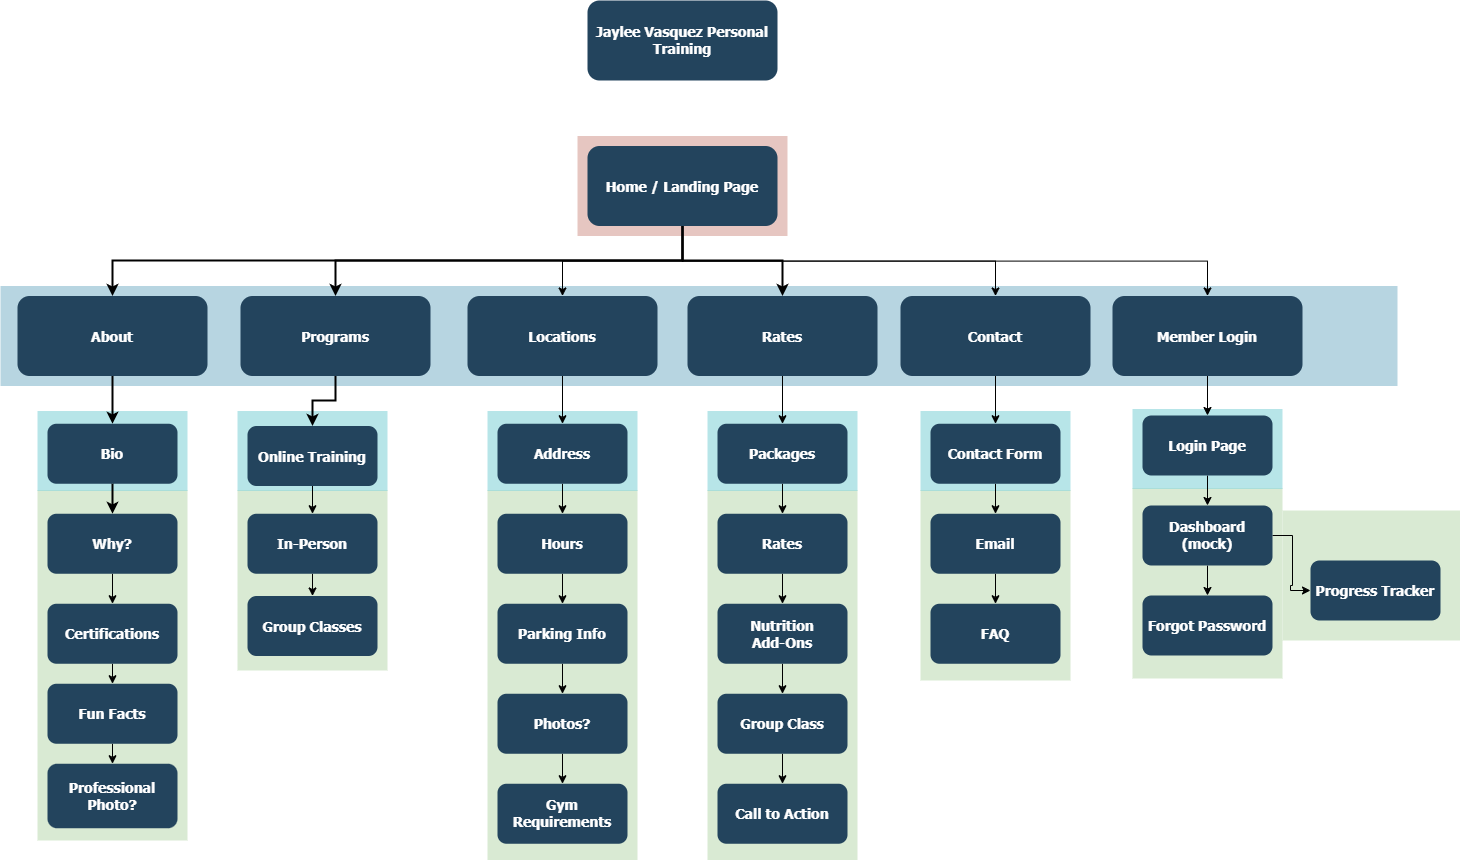

The diagram above was exported from draw.io. Its source (the exported page's mxGraphModel, read from the mxfile embedded in the PNG):
<mxGraphModel dx="1784" dy="2204" grid="1" gridSize="10" guides="1" tooltips="1" connect="1" arrows="1" fold="1" page="1" pageScale="1.5" pageWidth="1169" pageHeight="827" background="none" math="0" shadow="0">
  <root>
    <mxCell id="0" />
    <mxCell id="1" parent="0" />
    <mxCell id="gUJWmfi58HjBJawpMuev-167" value="" style="fillColor=#D9EAD3;strokeColor=none" vertex="1" parent="1">
      <mxGeometry x="1452" y="550" width="178" height="130" as="geometry" />
    </mxCell>
    <mxCell id="gUJWmfi58HjBJawpMuev-165" value="" style="fillColor=#D9EAD3;strokeColor=none" vertex="1" parent="1">
      <mxGeometry x="1302" y="528" width="150" height="190" as="geometry" />
    </mxCell>
    <mxCell id="gUJWmfi58HjBJawpMuev-166" value="" style="fillColor=#12AAB5;strokeColor=none;opacity=30;" vertex="1" parent="1">
      <mxGeometry x="1302" y="448.5" width="150" height="80" as="geometry" />
    </mxCell>
    <mxCell id="gUJWmfi58HjBJawpMuev-160" value="" style="fillColor=#D9EAD3;strokeColor=none" vertex="1" parent="1">
      <mxGeometry x="1090" y="530" width="150" height="190" as="geometry" />
    </mxCell>
    <mxCell id="gUJWmfi58HjBJawpMuev-161" value="" style="fillColor=#12AAB5;strokeColor=none;opacity=30;" vertex="1" parent="1">
      <mxGeometry x="1090" y="450.5" width="150" height="80" as="geometry" />
    </mxCell>
    <mxCell id="gUJWmfi58HjBJawpMuev-152" value="" style="fillColor=#D9EAD3;strokeColor=none" vertex="1" parent="1">
      <mxGeometry x="877" y="530" width="150" height="370" as="geometry" />
    </mxCell>
    <mxCell id="gUJWmfi58HjBJawpMuev-153" value="" style="fillColor=#12AAB5;strokeColor=none;opacity=30;" vertex="1" parent="1">
      <mxGeometry x="877" y="450.5" width="150" height="80" as="geometry" />
    </mxCell>
    <mxCell id="gUJWmfi58HjBJawpMuev-142" value="" style="fillColor=#D9EAD3;strokeColor=none" vertex="1" parent="1">
      <mxGeometry x="657" y="530" width="150" height="370" as="geometry" />
    </mxCell>
    <mxCell id="gUJWmfi58HjBJawpMuev-143" value="" style="fillColor=#12AAB5;strokeColor=none;opacity=30;" vertex="1" parent="1">
      <mxGeometry x="657" y="450.5" width="150" height="80" as="geometry" />
    </mxCell>
    <mxCell id="gUJWmfi58HjBJawpMuev-138" value="" style="fillColor=#D9EAD3;strokeColor=none" vertex="1" parent="1">
      <mxGeometry x="407" y="530" width="150" height="180" as="geometry" />
    </mxCell>
    <mxCell id="gUJWmfi58HjBJawpMuev-139" value="" style="fillColor=#12AAB5;strokeColor=none;opacity=30;" vertex="1" parent="1">
      <mxGeometry x="407" y="450.5" width="150" height="80" as="geometry" />
    </mxCell>
    <mxCell id="123" value="" style="fillColor=#AE4132;strokeColor=none;opacity=30;" parent="1" vertex="1">
      <mxGeometry x="747" y="175.50000000000003" width="210" height="99.99999999999994" as="geometry" />
    </mxCell>
    <mxCell id="122" value="" style="fillColor=#10739E;strokeColor=none;opacity=30;" parent="1" vertex="1">
      <mxGeometry x="170" y="325.5" width="1397" height="100" as="geometry" />
    </mxCell>
    <mxCell id="111" value="" style="fillColor=#D9EAD3;strokeColor=none" parent="1" vertex="1">
      <mxGeometry x="207" y="530" width="150" height="350" as="geometry" />
    </mxCell>
    <mxCell id="108" value="" style="fillColor=#12AAB5;strokeColor=none;opacity=30;" parent="1" vertex="1">
      <mxGeometry x="207" y="450.5" width="150" height="80" as="geometry" />
    </mxCell>
    <mxCell id="gUJWmfi58HjBJawpMuev-126" style="edgeStyle=orthogonalEdgeStyle;rounded=0;orthogonalLoop=1;jettySize=auto;html=1;exitX=0.5;exitY=1;exitDx=0;exitDy=0;entryX=0.5;entryY=0;entryDx=0;entryDy=0;" edge="1" parent="1" source="2" target="gUJWmfi58HjBJawpMuev-123">
      <mxGeometry relative="1" as="geometry" />
    </mxCell>
    <mxCell id="gUJWmfi58HjBJawpMuev-127" style="edgeStyle=orthogonalEdgeStyle;rounded=0;orthogonalLoop=1;jettySize=auto;html=1;exitX=0.5;exitY=1;exitDx=0;exitDy=0;entryX=0.5;entryY=0;entryDx=0;entryDy=0;" edge="1" parent="1" source="2" target="10">
      <mxGeometry relative="1" as="geometry" />
    </mxCell>
    <mxCell id="gUJWmfi58HjBJawpMuev-128" style="edgeStyle=orthogonalEdgeStyle;rounded=0;orthogonalLoop=1;jettySize=auto;html=1;exitX=0.5;exitY=1;exitDx=0;exitDy=0;entryX=0.5;entryY=0;entryDx=0;entryDy=0;" edge="1" parent="1" source="2" target="gUJWmfi58HjBJawpMuev-124">
      <mxGeometry relative="1" as="geometry" />
    </mxCell>
    <mxCell id="2" value="Home / Landing Page" style="rounded=1;fillColor=#23445D;gradientColor=none;strokeColor=none;fontColor=#FFFFFF;fontStyle=1;fontFamily=Tahoma;fontSize=14" parent="1" vertex="1">
      <mxGeometry x="757" y="185.5" width="190" height="80" as="geometry" />
    </mxCell>
    <mxCell id="gUJWmfi58HjBJawpMuev-159" style="edgeStyle=orthogonalEdgeStyle;rounded=0;orthogonalLoop=1;jettySize=auto;html=1;exitX=0.5;exitY=1;exitDx=0;exitDy=0;entryX=0.5;entryY=0;entryDx=0;entryDy=0;" edge="1" parent="1" source="4" target="41">
      <mxGeometry relative="1" as="geometry" />
    </mxCell>
    <mxCell id="4" value="Rates" style="rounded=1;fillColor=#23445D;gradientColor=none;strokeColor=none;fontColor=#FFFFFF;fontStyle=1;fontFamily=Tahoma;fontSize=14" parent="1" vertex="1">
      <mxGeometry x="856.9999999999998" y="335.5" width="190" height="80" as="geometry" />
    </mxCell>
    <mxCell id="9" value="" style="edgeStyle=elbowEdgeStyle;elbow=vertical;strokeWidth=2;rounded=0" parent="1" source="2" target="4" edge="1">
      <mxGeometry x="337" y="215.5" width="100" height="100" as="geometry">
        <mxPoint x="337" y="315.5" as="sourcePoint" />
        <mxPoint x="437" y="215.5" as="targetPoint" />
      </mxGeometry>
    </mxCell>
    <mxCell id="gUJWmfi58HjBJawpMuev-144" style="edgeStyle=orthogonalEdgeStyle;rounded=0;orthogonalLoop=1;jettySize=auto;html=1;exitX=0.5;exitY=1;exitDx=0;exitDy=0;entryX=0.5;entryY=0;entryDx=0;entryDy=0;" edge="1" parent="1" source="10" target="33">
      <mxGeometry relative="1" as="geometry" />
    </mxCell>
    <mxCell id="10" value="Locations" style="rounded=1;fillColor=#23445D;gradientColor=none;strokeColor=none;fontColor=#FFFFFF;fontStyle=1;fontFamily=Tahoma;fontSize=14" parent="1" vertex="1">
      <mxGeometry x="637" y="335.5" width="190" height="80" as="geometry" />
    </mxCell>
    <mxCell id="12" value="Programs" style="rounded=1;fillColor=#23445D;gradientColor=none;strokeColor=none;fontColor=#FFFFFF;fontStyle=1;fontFamily=Tahoma;fontSize=14" parent="1" vertex="1">
      <mxGeometry x="409.9999999999999" y="335.5" width="190" height="80" as="geometry" />
    </mxCell>
    <mxCell id="13" value="About" style="rounded=1;fillColor=#23445D;gradientColor=none;strokeColor=none;fontColor=#FFFFFF;fontStyle=1;fontFamily=Tahoma;fontSize=14" parent="1" vertex="1">
      <mxGeometry x="187" y="335.5" width="190" height="80" as="geometry" />
    </mxCell>
    <mxCell id="14" value="Bio" style="rounded=1;fillColor=#23445D;gradientColor=none;strokeColor=none;fontColor=#FFFFFF;fontStyle=1;fontFamily=Tahoma;fontSize=14" parent="1" vertex="1">
      <mxGeometry x="217" y="463.25" width="130" height="60" as="geometry" />
    </mxCell>
    <mxCell id="gUJWmfi58HjBJawpMuev-134" style="edgeStyle=orthogonalEdgeStyle;rounded=0;orthogonalLoop=1;jettySize=auto;html=1;exitX=0.5;exitY=1;exitDx=0;exitDy=0;entryX=0.5;entryY=0;entryDx=0;entryDy=0;" edge="1" parent="1" source="15" target="gUJWmfi58HjBJawpMuev-129">
      <mxGeometry relative="1" as="geometry" />
    </mxCell>
    <mxCell id="15" value="Why?" style="rounded=1;fillColor=#23445D;gradientColor=none;strokeColor=none;fontColor=#FFFFFF;fontStyle=1;fontFamily=Tahoma;fontSize=14" parent="1" vertex="1">
      <mxGeometry x="217" y="553.25" width="130" height="60" as="geometry" />
    </mxCell>
    <mxCell id="gUJWmfi58HjBJawpMuev-140" style="edgeStyle=orthogonalEdgeStyle;rounded=0;orthogonalLoop=1;jettySize=auto;html=1;exitX=0.5;exitY=1;exitDx=0;exitDy=0;entryX=0.5;entryY=0;entryDx=0;entryDy=0;" edge="1" parent="1" source="25" target="26">
      <mxGeometry relative="1" as="geometry" />
    </mxCell>
    <mxCell id="25" value="Online Training" style="rounded=1;fillColor=#23445D;gradientColor=none;strokeColor=none;fontColor=#FFFFFF;fontStyle=1;fontFamily=Tahoma;fontSize=14" parent="1" vertex="1">
      <mxGeometry x="417" y="465.5" width="130" height="60" as="geometry" />
    </mxCell>
    <mxCell id="gUJWmfi58HjBJawpMuev-141" style="edgeStyle=orthogonalEdgeStyle;rounded=0;orthogonalLoop=1;jettySize=auto;html=1;exitX=0.5;exitY=1;exitDx=0;exitDy=0;entryX=0.5;entryY=0;entryDx=0;entryDy=0;" edge="1" parent="1" source="26" target="27">
      <mxGeometry relative="1" as="geometry" />
    </mxCell>
    <mxCell id="26" value="In-Person" style="rounded=1;fillColor=#23445D;gradientColor=none;strokeColor=none;fontColor=#FFFFFF;fontStyle=1;fontFamily=Tahoma;fontSize=14" parent="1" vertex="1">
      <mxGeometry x="417" y="553.25" width="130" height="60" as="geometry" />
    </mxCell>
    <mxCell id="27" value="Group Classes" style="rounded=1;fillColor=#23445D;gradientColor=none;strokeColor=none;fontColor=#FFFFFF;fontStyle=1;fontFamily=Tahoma;fontSize=14" parent="1" vertex="1">
      <mxGeometry x="417" y="635.5" width="130" height="60" as="geometry" />
    </mxCell>
    <mxCell id="gUJWmfi58HjBJawpMuev-145" style="edgeStyle=orthogonalEdgeStyle;rounded=0;orthogonalLoop=1;jettySize=auto;html=1;exitX=0.5;exitY=1;exitDx=0;exitDy=0;" edge="1" parent="1" source="33" target="34">
      <mxGeometry relative="1" as="geometry" />
    </mxCell>
    <mxCell id="33" value="Address" style="rounded=1;fillColor=#23445D;gradientColor=none;strokeColor=none;fontColor=#FFFFFF;fontStyle=1;fontFamily=Tahoma;fontSize=14" parent="1" vertex="1">
      <mxGeometry x="667" y="463.25" width="130" height="60" as="geometry" />
    </mxCell>
    <mxCell id="gUJWmfi58HjBJawpMuev-146" style="edgeStyle=orthogonalEdgeStyle;rounded=0;orthogonalLoop=1;jettySize=auto;html=1;exitX=0.5;exitY=1;exitDx=0;exitDy=0;entryX=0.5;entryY=0;entryDx=0;entryDy=0;" edge="1" parent="1" source="34" target="35">
      <mxGeometry relative="1" as="geometry" />
    </mxCell>
    <mxCell id="34" value="Hours" style="rounded=1;fillColor=#23445D;gradientColor=none;strokeColor=none;fontColor=#FFFFFF;fontStyle=1;fontFamily=Tahoma;fontSize=14" parent="1" vertex="1">
      <mxGeometry x="667" y="553.25" width="130" height="60" as="geometry" />
    </mxCell>
    <mxCell id="gUJWmfi58HjBJawpMuev-147" style="edgeStyle=orthogonalEdgeStyle;rounded=0;orthogonalLoop=1;jettySize=auto;html=1;exitX=0.5;exitY=1;exitDx=0;exitDy=0;entryX=0.5;entryY=0;entryDx=0;entryDy=0;" edge="1" parent="1" source="35" target="36">
      <mxGeometry relative="1" as="geometry" />
    </mxCell>
    <mxCell id="35" value="Parking Info" style="rounded=1;fillColor=#23445D;gradientColor=none;strokeColor=none;fontColor=#FFFFFF;fontStyle=1;fontFamily=Tahoma;fontSize=14" parent="1" vertex="1">
      <mxGeometry x="667" y="643.25" width="130" height="60" as="geometry" />
    </mxCell>
    <mxCell id="gUJWmfi58HjBJawpMuev-148" style="edgeStyle=orthogonalEdgeStyle;rounded=0;orthogonalLoop=1;jettySize=auto;html=1;exitX=0.5;exitY=1;exitDx=0;exitDy=0;" edge="1" parent="1" source="36" target="37">
      <mxGeometry relative="1" as="geometry" />
    </mxCell>
    <mxCell id="36" value="Photos?" style="rounded=1;fillColor=#23445D;gradientColor=none;strokeColor=none;fontColor=#FFFFFF;fontStyle=1;fontFamily=Tahoma;fontSize=14" parent="1" vertex="1">
      <mxGeometry x="667" y="733.25" width="130" height="60" as="geometry" />
    </mxCell>
    <mxCell id="37" value="Gym Requirements" style="rounded=1;fillColor=#23445D;gradientColor=none;strokeColor=none;fontColor=#FFFFFF;fontStyle=1;fontFamily=Tahoma;fontSize=14;whiteSpace=wrap;" parent="1" vertex="1">
      <mxGeometry x="667" y="823.25" width="130" height="60" as="geometry" />
    </mxCell>
    <mxCell id="gUJWmfi58HjBJawpMuev-155" style="edgeStyle=orthogonalEdgeStyle;rounded=0;orthogonalLoop=1;jettySize=auto;html=1;exitX=0.5;exitY=1;exitDx=0;exitDy=0;entryX=0.5;entryY=0;entryDx=0;entryDy=0;" edge="1" parent="1" source="41" target="42">
      <mxGeometry relative="1" as="geometry" />
    </mxCell>
    <mxCell id="41" value="Packages" style="rounded=1;fillColor=#23445D;gradientColor=none;strokeColor=none;fontColor=#FFFFFF;fontStyle=1;fontFamily=Tahoma;fontSize=14" parent="1" vertex="1">
      <mxGeometry x="887" y="463.25" width="130" height="60" as="geometry" />
    </mxCell>
    <mxCell id="gUJWmfi58HjBJawpMuev-156" style="edgeStyle=orthogonalEdgeStyle;rounded=0;orthogonalLoop=1;jettySize=auto;html=1;exitX=0.5;exitY=1;exitDx=0;exitDy=0;entryX=0.5;entryY=0;entryDx=0;entryDy=0;" edge="1" parent="1" source="42" target="43">
      <mxGeometry relative="1" as="geometry" />
    </mxCell>
    <mxCell id="42" value="Rates" style="rounded=1;fillColor=#23445D;gradientColor=none;strokeColor=none;fontColor=#FFFFFF;fontStyle=1;fontFamily=Tahoma;fontSize=14" parent="1" vertex="1">
      <mxGeometry x="887" y="553.25" width="130" height="60" as="geometry" />
    </mxCell>
    <mxCell id="gUJWmfi58HjBJawpMuev-157" style="edgeStyle=orthogonalEdgeStyle;rounded=0;orthogonalLoop=1;jettySize=auto;html=1;exitX=0.5;exitY=1;exitDx=0;exitDy=0;entryX=0.5;entryY=0;entryDx=0;entryDy=0;" edge="1" parent="1" source="43" target="gUJWmfi58HjBJawpMuev-149">
      <mxGeometry relative="1" as="geometry" />
    </mxCell>
    <mxCell id="43" value="Nutrition&#10;Add-Ons" style="rounded=1;fillColor=#23445D;gradientColor=none;strokeColor=none;fontColor=#FFFFFF;fontStyle=1;fontFamily=Tahoma;fontSize=14;" parent="1" vertex="1">
      <mxGeometry x="887" y="643.25" width="130" height="60" as="geometry" />
    </mxCell>
    <mxCell id="gUJWmfi58HjBJawpMuev-173" style="edgeStyle=orthogonalEdgeStyle;rounded=0;orthogonalLoop=1;jettySize=auto;html=1;exitX=0.5;exitY=1;exitDx=0;exitDy=0;entryX=0.5;entryY=0;entryDx=0;entryDy=0;" edge="1" parent="1" source="44" target="45">
      <mxGeometry relative="1" as="geometry" />
    </mxCell>
    <mxCell id="44" value="Contact Form" style="rounded=1;fillColor=#23445D;gradientColor=none;strokeColor=none;fontColor=#FFFFFF;fontStyle=1;fontFamily=Tahoma;fontSize=14" parent="1" vertex="1">
      <mxGeometry x="1100" y="463.25000000000006" width="130" height="60" as="geometry" />
    </mxCell>
    <mxCell id="gUJWmfi58HjBJawpMuev-174" style="edgeStyle=orthogonalEdgeStyle;rounded=0;orthogonalLoop=1;jettySize=auto;html=1;exitX=0.5;exitY=1;exitDx=0;exitDy=0;entryX=0.5;entryY=0;entryDx=0;entryDy=0;" edge="1" parent="1" source="45" target="46">
      <mxGeometry relative="1" as="geometry" />
    </mxCell>
    <mxCell id="45" value="Email" style="rounded=1;fillColor=#23445D;gradientColor=none;strokeColor=none;fontColor=#FFFFFF;fontStyle=1;fontFamily=Tahoma;fontSize=14" parent="1" vertex="1">
      <mxGeometry x="1100" y="553.25" width="130" height="60" as="geometry" />
    </mxCell>
    <mxCell id="46" value="FAQ" style="rounded=1;fillColor=#23445D;gradientColor=none;strokeColor=none;fontColor=#FFFFFF;fontStyle=1;fontFamily=Tahoma;fontSize=14" parent="1" vertex="1">
      <mxGeometry x="1100" y="643.25" width="130" height="60" as="geometry" />
    </mxCell>
    <mxCell id="gUJWmfi58HjBJawpMuev-169" style="edgeStyle=orthogonalEdgeStyle;rounded=0;orthogonalLoop=1;jettySize=auto;html=1;exitX=0.5;exitY=1;exitDx=0;exitDy=0;entryX=0.5;entryY=0;entryDx=0;entryDy=0;" edge="1" parent="1" source="48" target="49">
      <mxGeometry relative="1" as="geometry" />
    </mxCell>
    <mxCell id="48" value="Login Page" style="rounded=1;fillColor=#23445D;gradientColor=none;strokeColor=none;fontColor=#FFFFFF;fontStyle=1;fontFamily=Tahoma;fontSize=14" parent="1" vertex="1">
      <mxGeometry x="1312" y="455.00000000000006" width="130" height="60" as="geometry" />
    </mxCell>
    <mxCell id="gUJWmfi58HjBJawpMuev-164" style="edgeStyle=orthogonalEdgeStyle;rounded=0;orthogonalLoop=1;jettySize=auto;html=1;exitX=1;exitY=0.5;exitDx=0;exitDy=0;entryX=0;entryY=0.5;entryDx=0;entryDy=0;" edge="1" parent="1" source="49" target="51">
      <mxGeometry relative="1" as="geometry" />
    </mxCell>
    <mxCell id="gUJWmfi58HjBJawpMuev-170" style="edgeStyle=orthogonalEdgeStyle;rounded=0;orthogonalLoop=1;jettySize=auto;html=1;exitX=0.5;exitY=1;exitDx=0;exitDy=0;entryX=0.5;entryY=0;entryDx=0;entryDy=0;" edge="1" parent="1" source="49" target="50">
      <mxGeometry relative="1" as="geometry" />
    </mxCell>
    <mxCell id="49" value="Dashboard (mock)" style="rounded=1;fillColor=#23445D;gradientColor=none;strokeColor=none;fontColor=#FFFFFF;fontStyle=1;fontFamily=Tahoma;fontSize=14;whiteSpace=wrap;" parent="1" vertex="1">
      <mxGeometry x="1312" y="545" width="130" height="60" as="geometry" />
    </mxCell>
    <mxCell id="50" value="Forgot Password" style="rounded=1;fillColor=#23445D;gradientColor=none;strokeColor=none;fontColor=#FFFFFF;fontStyle=1;fontFamily=Tahoma;fontSize=14" parent="1" vertex="1">
      <mxGeometry x="1312" y="635" width="130" height="60" as="geometry" />
    </mxCell>
    <mxCell id="51" value="Progress Tracker" style="rounded=1;fillColor=#23445D;gradientColor=none;strokeColor=none;fontColor=#FFFFFF;fontStyle=1;fontFamily=Tahoma;fontSize=14" parent="1" vertex="1">
      <mxGeometry x="1480" y="600.0000000000001" width="130" height="60" as="geometry" />
    </mxCell>
    <mxCell id="59" value="" style="edgeStyle=elbowEdgeStyle;elbow=vertical;strokeWidth=2;rounded=0" parent="1" source="2" target="12" edge="1">
      <mxGeometry x="347" y="225.5" width="100" height="100" as="geometry">
        <mxPoint x="861.9999999999999" y="275.5" as="sourcePoint" />
        <mxPoint x="1466.9999999999998" y="345.5" as="targetPoint" />
      </mxGeometry>
    </mxCell>
    <mxCell id="61" value="" style="edgeStyle=elbowEdgeStyle;elbow=vertical;strokeWidth=2;rounded=0" parent="1" source="2" target="13" edge="1">
      <mxGeometry x="-23" y="135.5" width="100" height="100" as="geometry">
        <mxPoint x="-23" y="235.5" as="sourcePoint" />
        <mxPoint x="77" y="135.5" as="targetPoint" />
      </mxGeometry>
    </mxCell>
    <mxCell id="62" value="" style="edgeStyle=elbowEdgeStyle;elbow=vertical;strokeWidth=2;rounded=0" parent="1" source="13" target="14" edge="1">
      <mxGeometry x="-23" y="135.5" width="100" height="100" as="geometry">
        <mxPoint x="-23" y="235.5" as="sourcePoint" />
        <mxPoint x="77" y="135.5" as="targetPoint" />
      </mxGeometry>
    </mxCell>
    <mxCell id="100" value="" style="edgeStyle=elbowEdgeStyle;elbow=vertical;strokeWidth=2;rounded=0" parent="1" source="12" target="25" edge="1">
      <mxGeometry x="-23" y="135.5" width="100" height="100" as="geometry">
        <mxPoint x="-23" y="235.5" as="sourcePoint" />
        <mxPoint x="77" y="135.5" as="targetPoint" />
      </mxGeometry>
    </mxCell>
    <mxCell id="107" value="" style="edgeStyle=elbowEdgeStyle;elbow=vertical;rounded=0;strokeWidth=2" parent="1" source="14" target="15" edge="1">
      <mxGeometry x="-23" y="135.5" width="100" height="100" as="geometry">
        <mxPoint x="-23" y="235.5" as="sourcePoint" />
        <mxPoint x="77" y="135.5" as="targetPoint" />
      </mxGeometry>
    </mxCell>
    <mxCell id="gUJWmfi58HjBJawpMuev-172" style="edgeStyle=orthogonalEdgeStyle;rounded=0;orthogonalLoop=1;jettySize=auto;html=1;exitX=0.5;exitY=1;exitDx=0;exitDy=0;entryX=0.5;entryY=0;entryDx=0;entryDy=0;" edge="1" parent="1" source="gUJWmfi58HjBJawpMuev-123" target="44">
      <mxGeometry relative="1" as="geometry" />
    </mxCell>
    <mxCell id="gUJWmfi58HjBJawpMuev-123" value="Contact" style="rounded=1;fillColor=#23445D;gradientColor=none;strokeColor=none;fontColor=#FFFFFF;fontStyle=1;fontFamily=Tahoma;fontSize=14" vertex="1" parent="1">
      <mxGeometry x="1070" y="335.5" width="190" height="80" as="geometry" />
    </mxCell>
    <mxCell id="gUJWmfi58HjBJawpMuev-171" style="edgeStyle=orthogonalEdgeStyle;rounded=0;orthogonalLoop=1;jettySize=auto;html=1;exitX=0.5;exitY=1;exitDx=0;exitDy=0;entryX=0.5;entryY=0;entryDx=0;entryDy=0;" edge="1" parent="1" source="gUJWmfi58HjBJawpMuev-124" target="48">
      <mxGeometry relative="1" as="geometry" />
    </mxCell>
    <mxCell id="gUJWmfi58HjBJawpMuev-124" value="Member Login" style="rounded=1;fillColor=#23445D;gradientColor=none;strokeColor=none;fontColor=#FFFFFF;fontStyle=1;fontFamily=Tahoma;fontSize=14" vertex="1" parent="1">
      <mxGeometry x="1281.9999999999998" y="335.5" width="190" height="80" as="geometry" />
    </mxCell>
    <mxCell id="gUJWmfi58HjBJawpMuev-135" style="edgeStyle=orthogonalEdgeStyle;rounded=0;orthogonalLoop=1;jettySize=auto;html=1;exitX=0.5;exitY=1;exitDx=0;exitDy=0;entryX=0.5;entryY=0;entryDx=0;entryDy=0;" edge="1" parent="1" source="gUJWmfi58HjBJawpMuev-129" target="gUJWmfi58HjBJawpMuev-130">
      <mxGeometry relative="1" as="geometry" />
    </mxCell>
    <mxCell id="gUJWmfi58HjBJawpMuev-129" value="Certifications" style="rounded=1;fillColor=#23445D;gradientColor=none;strokeColor=none;fontColor=#FFFFFF;fontStyle=1;fontFamily=Tahoma;fontSize=14" vertex="1" parent="1">
      <mxGeometry x="217" y="643.25" width="130" height="60" as="geometry" />
    </mxCell>
    <mxCell id="gUJWmfi58HjBJawpMuev-136" style="edgeStyle=orthogonalEdgeStyle;rounded=0;orthogonalLoop=1;jettySize=auto;html=1;exitX=0.5;exitY=1;exitDx=0;exitDy=0;entryX=0.5;entryY=0;entryDx=0;entryDy=0;" edge="1" parent="1" source="gUJWmfi58HjBJawpMuev-130" target="gUJWmfi58HjBJawpMuev-131">
      <mxGeometry relative="1" as="geometry" />
    </mxCell>
    <mxCell id="gUJWmfi58HjBJawpMuev-130" value="Fun Facts" style="rounded=1;fillColor=#23445D;gradientColor=none;strokeColor=none;fontColor=#FFFFFF;fontStyle=1;fontFamily=Tahoma;fontSize=14" vertex="1" parent="1">
      <mxGeometry x="217" y="723.25" width="130" height="60" as="geometry" />
    </mxCell>
    <mxCell id="gUJWmfi58HjBJawpMuev-131" value="Professional Photo?" style="rounded=1;fillColor=#23445D;gradientColor=none;strokeColor=none;fontColor=#FFFFFF;fontStyle=1;fontFamily=Tahoma;fontSize=14;whiteSpace=wrap;" vertex="1" parent="1">
      <mxGeometry x="217" y="803.25" width="130" height="64.5" as="geometry" />
    </mxCell>
    <mxCell id="gUJWmfi58HjBJawpMuev-158" style="edgeStyle=orthogonalEdgeStyle;rounded=0;orthogonalLoop=1;jettySize=auto;html=1;exitX=0.5;exitY=1;exitDx=0;exitDy=0;entryX=0.5;entryY=0;entryDx=0;entryDy=0;" edge="1" parent="1" source="gUJWmfi58HjBJawpMuev-149" target="gUJWmfi58HjBJawpMuev-150">
      <mxGeometry relative="1" as="geometry" />
    </mxCell>
    <mxCell id="gUJWmfi58HjBJawpMuev-149" value="Group Class" style="rounded=1;fillColor=#23445D;gradientColor=none;strokeColor=none;fontColor=#FFFFFF;fontStyle=1;fontFamily=Tahoma;fontSize=14;" vertex="1" parent="1">
      <mxGeometry x="887" y="733.25" width="130" height="60" as="geometry" />
    </mxCell>
    <mxCell id="gUJWmfi58HjBJawpMuev-150" value="Call to Action" style="rounded=1;fillColor=#23445D;gradientColor=none;strokeColor=none;fontColor=#FFFFFF;fontStyle=1;fontFamily=Tahoma;fontSize=14;" vertex="1" parent="1">
      <mxGeometry x="887" y="823.25" width="130" height="60" as="geometry" />
    </mxCell>
    <mxCell id="gUJWmfi58HjBJawpMuev-175" value="Jaylee Vasquez Personal Training" style="rounded=1;fillColor=#23445D;gradientColor=none;strokeColor=none;fontColor=#FFFFFF;fontStyle=1;fontFamily=Tahoma;fontSize=14;whiteSpace=wrap;" vertex="1" parent="1">
      <mxGeometry x="757" y="40" width="190" height="80" as="geometry" />
    </mxCell>
  </root>
</mxGraphModel>